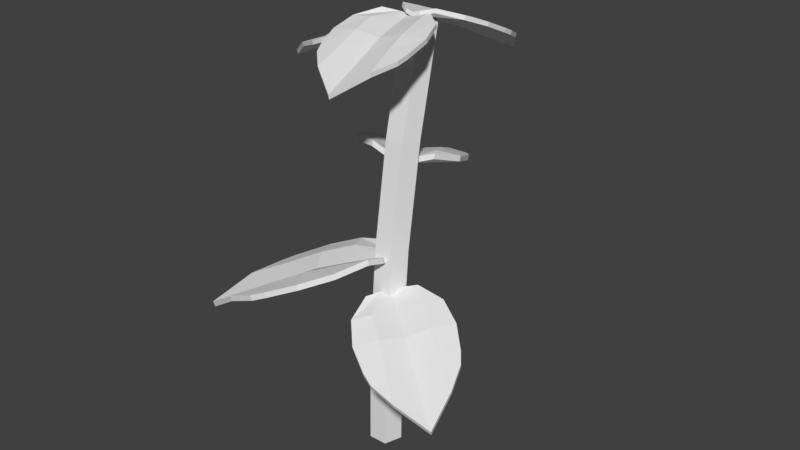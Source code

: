 # Source: crop.blend  (saved by Blender 2.78.0; exported with 4.5.12 LTS)
import bpy
from mathutils import Matrix  # noqa: F401  (used for matrix-valued properties, if any)

bpy.ops.wm.read_factory_settings(use_empty=True)
scene = bpy.context.scene
scene.name = 'Scene'

# ---- collections
col_collection_1 = bpy.data.collections.new('Collection 1'); scene.collection.children.link(col_collection_1)

# ---- materials (node trees are filled in below, after node groups)
mat_material = bpy.data.materials.new('Material')
mat_material.alpha_threshold = 0.0
mat_material.use_transparent_shadow = False
mat_material.roughness = 0.5
mat_material.line_color = (0.0, 0.0, 0.0, 1.0)

# ---- material node trees

# ---- world
world_world = bpy.data.worlds.new('World'); scene.world = world_world
world_world.color = (0.05088, 0.05088, 0.05088)
world_world.use_sun_shadow = False
world_world.sun_shadow_jitter_overblur = 0.0
world_world.cycles.sampling_method = 'MANUAL'

# ---- meshes
me_cube_005 = bpy.data.meshes.new('Cube.005')
me_cube_005.from_pydata([(0.4357, 0.463, -0.02507), (0.2669, -0.5708, -0.02911), (-0.2669, -0.5708, -0.02911), (-0.4357, 0.463, -0.02507), (0.4357, 0.463, 0.02517), (0.2669, -0.5708, 0.02112), (-0.2669, -0.5708, 0.02112), (-0.4357, 0.463, 0.02517), (0.5149, -0.002767, -0.01578), (5.96e-08, 1.036, -0.1185), (-1.672e-07, -0.6366, -0.1149), (-0.5149, -0.002767, -0.01578), (0.5149, -0.002767, 0.03416), (1.192e-07, 1.036, -0.06795), (-2.432e-07, -0.6366, -0.06439), (-0.5149, -0.002767, 0.03416), (-8.941e-08, -0.002767, -0.01385), (0.0, -0.002767, -0.06436), (0.4655, -0.3197, -0.01997), (-0.282, 0.715, -0.02833), (-0.1094, -0.6366, -0.09087), (-0.4753, 0.3141, -0.02061), (0.4655, -0.3197, 0.03009), (-0.282, 0.715, 0.02218), (-0.1094, -0.6366, -0.04035), (-0.4753, 0.3141, 0.02946), (0.4753, 0.3141, -0.02061), (0.282, 0.715, -0.02833), (0.1094, -0.6366, -0.09087), (-0.4655, -0.3197, -0.01997), (0.4753, 0.3141, 0.02946), (0.282, 0.715, 0.02218), (0.1094, -0.6366, -0.04035), (-0.4655, -0.3197, 0.03009), (-1.937e-07, -0.3197, -0.0346), (1.49e-08, 0.3141, -0.0346), (0.2575, -0.002767, 0.05165), (-0.2575, -0.002767, 0.05165), (-0.2575, -0.002767, 0.002192), (0.2575, -0.002767, 0.002192), (2.98e-08, 0.3141, -0.08512), (-5.96e-08, -0.3197, -0.08512), (0.2575, -0.3197, -0.01361), (0.2575, 0.3141, -0.01361), (-0.2575, 0.3141, -0.01361), (-0.2575, 0.3141, 0.03616), (0.2575, 0.3141, 0.03616), (0.2575, -0.3197, 0.03616), (-0.2575, -0.3197, 0.03616), (-0.2575, -0.3197, -0.01361)], [], [(49, 20, 2, 29), (48, 33, 6, 24), (47, 34, 14, 32), (46, 35, 16, 36), (45, 25, 15, 37), (44, 38, 11, 21), (43, 39, 17, 40), (42, 28, 10, 41), (39, 42, 41, 17), (8, 18, 42, 39), (18, 1, 28, 42), (27, 43, 40, 9), (0, 26, 43, 27), (26, 8, 39, 43), (19, 44, 21, 3), (9, 40, 44, 19), (40, 17, 38, 44), (35, 45, 37, 16), (13, 23, 45, 35), (23, 7, 25, 45), (30, 46, 36, 12), (4, 31, 46, 30), (31, 13, 35, 46), (22, 47, 32, 5), (12, 36, 47, 22), (36, 16, 34, 47), (4, 30, 26, 0), (28, 32, 14, 10), (5, 32, 28, 1), (29, 33, 15, 11), (6, 33, 29, 2), (31, 27, 9, 13), (4, 0, 27, 31), (23, 19, 3, 7), (13, 9, 19, 23), (21, 25, 7, 3), (11, 15, 25, 21), (20, 24, 6, 2), (10, 14, 24, 20), (18, 22, 5, 1), (8, 12, 22, 18), (34, 48, 24, 14), (16, 37, 48, 34), (37, 15, 33, 48), (38, 49, 29, 11), (17, 41, 49, 38), (41, 10, 20, 49), (26, 30, 12, 8)])
me_cube_005.materials.append(mat_material)
me_cube_005.use_remesh_preserve_volume = False
me_cube_005.use_remesh_preserve_attributes = False
me_cube_005.use_mirror_vertex_groups = False
me_cube_005.update()
me_cube_004 = bpy.data.meshes.new('Cube.004')
me_cube_004.from_pydata([(0.4357, 0.463, -0.02507), (0.2669, -0.5708, -0.02911), (-0.2669, -0.5708, -0.02911), (-0.4357, 0.463, -0.02507), (0.4357, 0.463, 0.02517), (0.2669, -0.5708, 0.02112), (-0.2669, -0.5708, 0.02112), (-0.4357, 0.463, 0.02517), (0.5149, -0.002767, -0.01578), (5.96e-08, 1.036, -0.1185), (-1.672e-07, -0.6366, -0.1149), (-0.5149, -0.002767, -0.01578), (0.5149, -0.002767, 0.03416), (1.192e-07, 1.036, -0.06795), (-2.432e-07, -0.6366, -0.06439), (-0.5149, -0.002767, 0.03416), (-8.941e-08, -0.002767, -0.01385), (0.0, -0.002767, -0.06436), (0.4655, -0.3197, -0.01997), (-0.282, 0.715, -0.02833), (-0.1094, -0.6366, -0.09087), (-0.4753, 0.3141, -0.02061), (0.4655, -0.3197, 0.03009), (-0.282, 0.715, 0.02218), (-0.1094, -0.6366, -0.04035), (-0.4753, 0.3141, 0.02946), (0.4753, 0.3141, -0.02061), (0.282, 0.715, -0.02833), (0.1094, -0.6366, -0.09087), (-0.4655, -0.3197, -0.01997), (0.4753, 0.3141, 0.02946), (0.282, 0.715, 0.02218), (0.1094, -0.6366, -0.04035), (-0.4655, -0.3197, 0.03009), (-1.937e-07, -0.3197, -0.0346), (1.49e-08, 0.3141, -0.0346), (0.2575, -0.002767, 0.05165), (-0.2575, -0.002767, 0.05165), (-0.2575, -0.002767, 0.002192), (0.2575, -0.002767, 0.002192), (2.98e-08, 0.3141, -0.08512), (-5.96e-08, -0.3197, -0.08512), (0.2575, -0.3197, -0.01361), (0.2575, 0.3141, -0.01361), (-0.2575, 0.3141, -0.01361), (-0.2575, 0.3141, 0.03616), (0.2575, 0.3141, 0.03616), (0.2575, -0.3197, 0.03616), (-0.2575, -0.3197, 0.03616), (-0.2575, -0.3197, -0.01361)], [], [(49, 20, 2, 29), (48, 33, 6, 24), (47, 34, 14, 32), (46, 35, 16, 36), (45, 25, 15, 37), (44, 38, 11, 21), (43, 39, 17, 40), (42, 28, 10, 41), (39, 42, 41, 17), (8, 18, 42, 39), (18, 1, 28, 42), (27, 43, 40, 9), (0, 26, 43, 27), (26, 8, 39, 43), (19, 44, 21, 3), (9, 40, 44, 19), (40, 17, 38, 44), (35, 45, 37, 16), (13, 23, 45, 35), (23, 7, 25, 45), (30, 46, 36, 12), (4, 31, 46, 30), (31, 13, 35, 46), (22, 47, 32, 5), (12, 36, 47, 22), (36, 16, 34, 47), (4, 30, 26, 0), (28, 32, 14, 10), (5, 32, 28, 1), (29, 33, 15, 11), (6, 33, 29, 2), (31, 27, 9, 13), (4, 0, 27, 31), (23, 19, 3, 7), (13, 9, 19, 23), (21, 25, 7, 3), (11, 15, 25, 21), (20, 24, 6, 2), (10, 14, 24, 20), (18, 22, 5, 1), (8, 12, 22, 18), (34, 48, 24, 14), (16, 37, 48, 34), (37, 15, 33, 48), (38, 49, 29, 11), (17, 41, 49, 38), (41, 10, 20, 49), (26, 30, 12, 8)])
me_cube_004.materials.append(mat_material)
me_cube_004.use_remesh_preserve_volume = False
me_cube_004.use_remesh_preserve_attributes = False
me_cube_004.use_mirror_vertex_groups = False
me_cube_004.update()
me_cube_003 = bpy.data.meshes.new('Cube.003')
me_cube_003.from_pydata([(0.4357, 0.463, -0.02507), (0.2669, -0.5708, -0.02911), (-0.2669, -0.5708, -0.02911), (-0.4357, 0.463, -0.02507), (0.4357, 0.463, 0.02517), (0.2669, -0.5708, 0.02112), (-0.2669, -0.5708, 0.02112), (-0.4357, 0.463, 0.02517), (0.5149, -0.002767, -0.01578), (5.96e-08, 1.036, -0.1185), (-1.672e-07, -0.6366, -0.1149), (-0.5149, -0.002767, -0.01578), (0.5149, -0.002767, 0.03416), (1.192e-07, 1.036, -0.06795), (-2.432e-07, -0.6366, -0.06439), (-0.5149, -0.002767, 0.03416), (-8.941e-08, -0.002767, -0.01385), (0.0, -0.002767, -0.06436), (0.4655, -0.3197, -0.01997), (-0.282, 0.715, -0.02833), (-0.1094, -0.6366, -0.09087), (-0.4753, 0.3141, -0.02061), (0.4655, -0.3197, 0.03009), (-0.282, 0.715, 0.02218), (-0.1094, -0.6366, -0.04035), (-0.4753, 0.3141, 0.02946), (0.4753, 0.3141, -0.02061), (0.282, 0.715, -0.02833), (0.1094, -0.6366, -0.09087), (-0.4655, -0.3197, -0.01997), (0.4753, 0.3141, 0.02946), (0.282, 0.715, 0.02218), (0.1094, -0.6366, -0.04035), (-0.4655, -0.3197, 0.03009), (-1.937e-07, -0.3197, -0.0346), (1.49e-08, 0.3141, -0.0346), (0.2575, -0.002767, 0.05165), (-0.2575, -0.002767, 0.05165), (-0.2575, -0.002767, 0.002192), (0.2575, -0.002767, 0.002192), (2.98e-08, 0.3141, -0.08512), (-5.96e-08, -0.3197, -0.08512), (0.2575, -0.3197, -0.01361), (0.2575, 0.3141, -0.01361), (-0.2575, 0.3141, -0.01361), (-0.2575, 0.3141, 0.03616), (0.2575, 0.3141, 0.03616), (0.2575, -0.3197, 0.03616), (-0.2575, -0.3197, 0.03616), (-0.2575, -0.3197, -0.01361)], [], [(49, 20, 2, 29), (48, 33, 6, 24), (47, 34, 14, 32), (46, 35, 16, 36), (45, 25, 15, 37), (44, 38, 11, 21), (43, 39, 17, 40), (42, 28, 10, 41), (39, 42, 41, 17), (8, 18, 42, 39), (18, 1, 28, 42), (27, 43, 40, 9), (0, 26, 43, 27), (26, 8, 39, 43), (19, 44, 21, 3), (9, 40, 44, 19), (40, 17, 38, 44), (35, 45, 37, 16), (13, 23, 45, 35), (23, 7, 25, 45), (30, 46, 36, 12), (4, 31, 46, 30), (31, 13, 35, 46), (22, 47, 32, 5), (12, 36, 47, 22), (36, 16, 34, 47), (4, 30, 26, 0), (28, 32, 14, 10), (5, 32, 28, 1), (29, 33, 15, 11), (6, 33, 29, 2), (31, 27, 9, 13), (4, 0, 27, 31), (23, 19, 3, 7), (13, 9, 19, 23), (21, 25, 7, 3), (11, 15, 25, 21), (20, 24, 6, 2), (10, 14, 24, 20), (18, 22, 5, 1), (8, 12, 22, 18), (34, 48, 24, 14), (16, 37, 48, 34), (37, 15, 33, 48), (38, 49, 29, 11), (17, 41, 49, 38), (41, 10, 20, 49), (26, 30, 12, 8)])
me_cube_003.materials.append(mat_material)
me_cube_003.use_remesh_preserve_volume = False
me_cube_003.use_remesh_preserve_attributes = False
me_cube_003.use_mirror_vertex_groups = False
me_cube_003.update()
me_cube_002 = bpy.data.meshes.new('Cube.002')
me_cube_002.from_pydata([(0.4357, 0.463, -0.02507), (0.2669, -0.5708, -0.02911), (-0.2669, -0.5708, -0.02911), (-0.4357, 0.463, -0.02507), (0.4357, 0.463, 0.02517), (0.2669, -0.5708, 0.02112), (-0.2669, -0.5708, 0.02112), (-0.4357, 0.463, 0.02517), (0.5149, -0.002767, -0.01578), (5.96e-08, 1.036, -0.1185), (-1.672e-07, -0.6366, -0.1149), (-0.5149, -0.002767, -0.01578), (0.5149, -0.002767, 0.03416), (1.192e-07, 1.036, -0.06795), (-2.432e-07, -0.6366, -0.06439), (-0.5149, -0.002767, 0.03416), (-8.941e-08, -0.002767, -0.01385), (0.0, -0.002767, -0.06436), (0.4655, -0.3197, -0.01997), (-0.282, 0.715, -0.02833), (-0.1094, -0.6366, -0.09087), (-0.4753, 0.3141, -0.02061), (0.4655, -0.3197, 0.03009), (-0.282, 0.715, 0.02218), (-0.1094, -0.6366, -0.04035), (-0.4753, 0.3141, 0.02946), (0.4753, 0.3141, -0.02061), (0.282, 0.715, -0.02833), (0.1094, -0.6366, -0.09087), (-0.4655, -0.3197, -0.01997), (0.4753, 0.3141, 0.02946), (0.282, 0.715, 0.02218), (0.1094, -0.6366, -0.04035), (-0.4655, -0.3197, 0.03009), (-1.937e-07, -0.3197, -0.0346), (1.49e-08, 0.3141, -0.0346), (0.2575, -0.002767, 0.05165), (-0.2575, -0.002767, 0.05165), (-0.2575, -0.002767, 0.002192), (0.2575, -0.002767, 0.002192), (2.98e-08, 0.3141, -0.08512), (-5.96e-08, -0.3197, -0.08512), (0.2575, -0.3197, -0.01361), (0.2575, 0.3141, -0.01361), (-0.2575, 0.3141, -0.01361), (-0.2575, 0.3141, 0.03616), (0.2575, 0.3141, 0.03616), (0.2575, -0.3197, 0.03616), (-0.2575, -0.3197, 0.03616), (-0.2575, -0.3197, -0.01361)], [], [(49, 20, 2, 29), (48, 33, 6, 24), (47, 34, 14, 32), (46, 35, 16, 36), (45, 25, 15, 37), (44, 38, 11, 21), (43, 39, 17, 40), (42, 28, 10, 41), (39, 42, 41, 17), (8, 18, 42, 39), (18, 1, 28, 42), (27, 43, 40, 9), (0, 26, 43, 27), (26, 8, 39, 43), (19, 44, 21, 3), (9, 40, 44, 19), (40, 17, 38, 44), (35, 45, 37, 16), (13, 23, 45, 35), (23, 7, 25, 45), (30, 46, 36, 12), (4, 31, 46, 30), (31, 13, 35, 46), (22, 47, 32, 5), (12, 36, 47, 22), (36, 16, 34, 47), (4, 30, 26, 0), (28, 32, 14, 10), (5, 32, 28, 1), (29, 33, 15, 11), (6, 33, 29, 2), (31, 27, 9, 13), (4, 0, 27, 31), (23, 19, 3, 7), (13, 9, 19, 23), (21, 25, 7, 3), (11, 15, 25, 21), (20, 24, 6, 2), (10, 14, 24, 20), (18, 22, 5, 1), (8, 12, 22, 18), (34, 48, 24, 14), (16, 37, 48, 34), (37, 15, 33, 48), (38, 49, 29, 11), (17, 41, 49, 38), (41, 10, 20, 49), (26, 30, 12, 8)])
me_cube_002.materials.append(mat_material)
me_cube_002.use_remesh_preserve_volume = False
me_cube_002.use_remesh_preserve_attributes = False
me_cube_002.use_mirror_vertex_groups = False
me_cube_002.update()
me_cube_001 = bpy.data.meshes.new('Cube.001')
me_cube_001.from_pydata([(0.4357, 0.463, -0.02507), (0.2669, -0.5708, -0.02911), (-0.2669, -0.5708, -0.02911), (-0.4357, 0.463, -0.02507), (0.4357, 0.463, 0.02517), (0.2669, -0.5708, 0.02112), (-0.2669, -0.5708, 0.02112), (-0.4357, 0.463, 0.02517), (0.5149, -0.002767, -0.01578), (5.96e-08, 1.036, -0.1185), (-1.672e-07, -0.6366, -0.1149), (-0.5149, -0.002767, -0.01578), (0.5149, -0.002767, 0.03416), (1.192e-07, 1.036, -0.06795), (-2.432e-07, -0.6366, -0.06439), (-0.5149, -0.002767, 0.03416), (-8.941e-08, -0.002767, -0.01385), (0.0, -0.002767, -0.06436), (0.4655, -0.3197, -0.01997), (-0.282, 0.715, -0.02833), (-0.1094, -0.6366, -0.09087), (-0.4753, 0.3141, -0.02061), (0.4655, -0.3197, 0.03009), (-0.282, 0.715, 0.02218), (-0.1094, -0.6366, -0.04035), (-0.4753, 0.3141, 0.02946), (0.4753, 0.3141, -0.02061), (0.282, 0.715, -0.02833), (0.1094, -0.6366, -0.09087), (-0.4655, -0.3197, -0.01997), (0.4753, 0.3141, 0.02946), (0.282, 0.715, 0.02218), (0.1094, -0.6366, -0.04035), (-0.4655, -0.3197, 0.03009), (-1.937e-07, -0.3197, -0.0346), (1.49e-08, 0.3141, -0.0346), (0.2575, -0.002767, 0.05165), (-0.2575, -0.002767, 0.05165), (-0.2575, -0.002767, 0.002192), (0.2575, -0.002767, 0.002192), (2.98e-08, 0.3141, -0.08512), (-5.96e-08, -0.3197, -0.08512), (0.2575, -0.3197, -0.01361), (0.2575, 0.3141, -0.01361), (-0.2575, 0.3141, -0.01361), (-0.2575, 0.3141, 0.03616), (0.2575, 0.3141, 0.03616), (0.2575, -0.3197, 0.03616), (-0.2575, -0.3197, 0.03616), (-0.2575, -0.3197, -0.01361)], [], [(49, 20, 2, 29), (48, 33, 6, 24), (47, 34, 14, 32), (46, 35, 16, 36), (45, 25, 15, 37), (44, 38, 11, 21), (43, 39, 17, 40), (42, 28, 10, 41), (39, 42, 41, 17), (8, 18, 42, 39), (18, 1, 28, 42), (27, 43, 40, 9), (0, 26, 43, 27), (26, 8, 39, 43), (19, 44, 21, 3), (9, 40, 44, 19), (40, 17, 38, 44), (35, 45, 37, 16), (13, 23, 45, 35), (23, 7, 25, 45), (30, 46, 36, 12), (4, 31, 46, 30), (31, 13, 35, 46), (22, 47, 32, 5), (12, 36, 47, 22), (36, 16, 34, 47), (4, 30, 26, 0), (28, 32, 14, 10), (5, 32, 28, 1), (29, 33, 15, 11), (6, 33, 29, 2), (31, 27, 9, 13), (4, 0, 27, 31), (23, 19, 3, 7), (13, 9, 19, 23), (21, 25, 7, 3), (11, 15, 25, 21), (20, 24, 6, 2), (10, 14, 24, 20), (18, 22, 5, 1), (8, 12, 22, 18), (34, 48, 24, 14), (16, 37, 48, 34), (37, 15, 33, 48), (38, 49, 29, 11), (17, 41, 49, 38), (41, 10, 20, 49), (26, 30, 12, 8)])
me_cube_001.materials.append(mat_material)
me_cube_001.use_remesh_preserve_volume = False
me_cube_001.use_remesh_preserve_attributes = False
me_cube_001.use_mirror_vertex_groups = False
me_cube_001.update()
me_cylinder = bpy.data.meshes.new('Cylinder')
me_cylinder.from_pydata([(-1.016e-08, 0.1481, -0.9854), (-1.016e-08, 0.604, 0.791), (0.1409, 0.04577, -0.9854), (0.1409, 0.5017, 0.791), (0.08706, -0.1198, -0.9854), (0.08706, 0.3361, 0.791), (-0.08706, -0.1198, -0.9854), (-0.08706, 0.3361, 0.791), (-0.1409, 0.04577, -0.9854), (-0.1409, 0.5017, 0.791), (-1.016e-08, 0.1638, -0.5413), (-1.016e-08, 0.2433, -0.09719), (-1.016e-08, 0.39, 0.3469), (0.1409, 0.2877, 0.3469), (0.1409, 0.1409, -0.09719), (0.1409, 0.06143, -0.5413), (0.08706, 0.1221, 0.3469), (0.08706, -0.02467, -0.09719), (0.08706, -0.1042, -0.5413), (-0.08706, 0.1221, 0.3469), (-0.08706, -0.02467, -0.09719), (-0.08706, -0.1042, -0.5413), (-0.1409, 0.2877, 0.3469), (-0.1409, 0.1409, -0.09719), (-0.1409, 0.06143, -0.5413)], [], [(12, 1, 3, 13), (13, 3, 5, 16), (16, 5, 7, 19), (3, 1, 9, 7, 5), (19, 7, 9, 22), (22, 9, 1, 12), (0, 2, 4, 6, 8), (8, 24, 10, 0), (24, 23, 11, 10), (23, 22, 12, 11), (6, 21, 24, 8), (21, 20, 23, 24), (20, 19, 22, 23), (4, 18, 21, 6), (18, 17, 20, 21), (17, 16, 19, 20), (2, 15, 18, 4), (15, 14, 17, 18), (14, 13, 16, 17), (0, 10, 15, 2), (10, 11, 14, 15), (11, 12, 13, 14)])
me_cylinder.use_remesh_preserve_volume = False
me_cylinder.use_remesh_preserve_attributes = False
me_cylinder.use_mirror_vertex_groups = False
me_cylinder.update()
me_cube = bpy.data.meshes.new('Cube')
me_cube.from_pydata([(0.4357, 0.463, -0.02507), (0.2669, -0.5708, -0.02911), (-0.2669, -0.5708, -0.02911), (-0.4357, 0.463, -0.02507), (0.4357, 0.463, 0.02517), (0.2669, -0.5708, 0.02112), (-0.2669, -0.5708, 0.02112), (-0.4357, 0.463, 0.02517), (0.5149, -0.002767, -0.01578), (5.96e-08, 1.036, -0.1185), (-1.672e-07, -0.6366, -0.1149), (-0.5149, -0.002767, -0.01578), (0.5149, -0.002767, 0.03416), (1.192e-07, 1.036, -0.06795), (-2.432e-07, -0.6366, -0.06439), (-0.5149, -0.002767, 0.03416), (-8.941e-08, -0.002767, -0.01385), (0.0, -0.002767, -0.06436), (0.4655, -0.3197, -0.01997), (-0.282, 0.715, -0.02833), (-0.1094, -0.6366, -0.09087), (-0.4753, 0.3141, -0.02061), (0.4655, -0.3197, 0.03009), (-0.282, 0.715, 0.02218), (-0.1094, -0.6366, -0.04035), (-0.4753, 0.3141, 0.02946), (0.4753, 0.3141, -0.02061), (0.282, 0.715, -0.02833), (0.1094, -0.6366, -0.09087), (-0.4655, -0.3197, -0.01997), (0.4753, 0.3141, 0.02946), (0.282, 0.715, 0.02218), (0.1094, -0.6366, -0.04035), (-0.4655, -0.3197, 0.03009), (-1.937e-07, -0.3197, -0.0346), (1.49e-08, 0.3141, -0.0346), (0.2575, -0.002767, 0.05165), (-0.2575, -0.002767, 0.05165), (-0.2575, -0.002767, 0.002192), (0.2575, -0.002767, 0.002192), (2.98e-08, 0.3141, -0.08512), (-5.96e-08, -0.3197, -0.08512), (0.2575, -0.3197, -0.01361), (0.2575, 0.3141, -0.01361), (-0.2575, 0.3141, -0.01361), (-0.2575, 0.3141, 0.03616), (0.2575, 0.3141, 0.03616), (0.2575, -0.3197, 0.03616), (-0.2575, -0.3197, 0.03616), (-0.2575, -0.3197, -0.01361)], [], [(49, 20, 2, 29), (48, 33, 6, 24), (47, 34, 14, 32), (46, 35, 16, 36), (45, 25, 15, 37), (44, 38, 11, 21), (43, 39, 17, 40), (42, 28, 10, 41), (39, 42, 41, 17), (8, 18, 42, 39), (18, 1, 28, 42), (27, 43, 40, 9), (0, 26, 43, 27), (26, 8, 39, 43), (19, 44, 21, 3), (9, 40, 44, 19), (40, 17, 38, 44), (35, 45, 37, 16), (13, 23, 45, 35), (23, 7, 25, 45), (30, 46, 36, 12), (4, 31, 46, 30), (31, 13, 35, 46), (22, 47, 32, 5), (12, 36, 47, 22), (36, 16, 34, 47), (4, 30, 26, 0), (28, 32, 14, 10), (5, 32, 28, 1), (29, 33, 15, 11), (6, 33, 29, 2), (31, 27, 9, 13), (4, 0, 27, 31), (23, 19, 3, 7), (13, 9, 19, 23), (21, 25, 7, 3), (11, 15, 25, 21), (20, 24, 6, 2), (10, 14, 24, 20), (18, 22, 5, 1), (8, 12, 22, 18), (34, 48, 24, 14), (16, 37, 48, 34), (37, 15, 33, 48), (38, 49, 29, 11), (17, 41, 49, 38), (41, 10, 20, 49), (26, 30, 12, 8)])
me_cube.materials.append(mat_material)
me_cube.use_remesh_preserve_volume = False
me_cube.use_remesh_preserve_attributes = False
me_cube.use_mirror_vertex_groups = False
me_cube.update()

# ---- objects
ob_cube_005 = bpy.data.objects.new('Cube.005', me_cube_005)
ob_cube_004 = bpy.data.objects.new('Cube.004', me_cube_004)
ob_cube_003 = bpy.data.objects.new('Cube.003', me_cube_003)
ob_cube_002 = bpy.data.objects.new('Cube.002', me_cube_002)
ob_cube_001 = bpy.data.objects.new('Cube.001', me_cube_001)
ob_cylinder = bpy.data.objects.new('Cylinder', me_cylinder)
ob_cube = bpy.data.objects.new('Cube', me_cube)

# ---- transforms, parenting, visibility, modifiers, constraints
ob_cube_005.location = (0.0895, -0.0455, 0.2323)
ob_cube_005.rotation_euler = (-0.3661, 0.1442, 4.02)
ob_cube_005.scale = (0.1631, 0.1631, 0.1631)
ob_cube_005.lock_rotations_4d = False
ob_cube_005.empty_display_type = 'ARROWS'
ob_cube_005.lineart.crease_threshold = 0.0
ob_cube_004.location = (-0.1043, -0.04365, 0.2884)
ob_cube_004.rotation_euler = (-0.3661, 0.1442, 2.047)
ob_cube_004.scale = (0.1913, 0.1913, 0.1913)
ob_cube_004.lock_rotations_4d = False
ob_cube_004.empty_display_type = 'ARROWS'
ob_cube_004.lineart.crease_threshold = 0.0
ob_cube_003.location = (-0.07136, 0.1658, 0.4446)
ob_cube_003.rotation_euler = (-0.3661, 0.1442, 0.5046)
ob_cube_003.scale = (0.1913, 0.1913, 0.1913)
ob_cube_003.lock_rotations_4d = False
ob_cube_003.empty_display_type = 'ARROWS'
ob_cube_003.lineart.crease_threshold = 0.0
ob_cube_002.location = (-0.1033, 0.09201, 0.6631)
ob_cube_002.rotation_euler = (-0.3343, 0.08598, -4.548)
ob_cube_002.scale = (0.1403, 0.1403, 0.1403)
ob_cube_002.lock_rotations_4d = False
ob_cube_002.empty_display_type = 'ARROWS'
ob_cube_002.lineart.crease_threshold = 0.0
ob_cube_001.location = (-0.0009701, 0.004003, 0.6914)
ob_cube_001.rotation_euler = (-0.1949, 0.04301, -2.927)
ob_cube_001.scale = (0.1506, 0.1506, 0.1506)
ob_cube_001.lock_rotations_4d = False
ob_cube_001.empty_display_type = 'ARROWS'
ob_cube_001.lineart.crease_threshold = 0.0
ob_cylinder.location = (-0.0009701, 0.01309, 0.3705)
ob_cylinder.scale = (0.1913, 0.1913, 0.4118)
ob_cylinder.lineart.crease_threshold = 0.0
ob_cube.location = (0.0116, 0.1712, 0.6829)
ob_cube.rotation_euler = (-0.3977, -0.07912, -0.1726)
ob_cube.scale = (0.1416, 0.1416, 0.1416)
ob_cube.lock_rotations_4d = False
ob_cube.empty_display_type = 'ARROWS'
ob_cube.lineart.crease_threshold = 0.0

# ---- collection membership
col_collection_1.objects.link(ob_cube_005)
col_collection_1.objects.link(ob_cube_004)
col_collection_1.objects.link(ob_cube_003)
col_collection_1.objects.link(ob_cube_002)
col_collection_1.objects.link(ob_cube_001)
col_collection_1.objects.link(ob_cylinder)
col_collection_1.objects.link(ob_cube)

# ---- scene / render settings (as saved in the file)
scene.frame_start = 1; scene.frame_end = 250; scene.frame_set(1)
scene.render.engine = 'BLENDER_EEVEE_NEXT'
scene.render.resolution_percentage = 50
scene.render.dither_intensity = 0.0
scene.cycles.use_denoising = False
scene.cycles.samples = 128
scene.cycles.sampling_pattern = 'TABULATED_SOBOL'
scene.cycles.light_sampling_threshold = 0.0
scene.cycles.use_adaptive_sampling = False
scene.cycles.use_light_tree = False
scene.cycles.blur_glossy = 0.0
scene.cycles.sample_clamp_indirect = 0.0
scene.view_settings.view_transform = 'Standard'
bpy.context.view_layer.update()

# ---- added for rendering (the .blend has no active camera and no usable light): camera, sun
cam_auto = bpy.data.cameras.new('AutoCamera')
cam_auto.lens = 50.0
cam_auto.sensor_width = 36.0
cam_auto.clip_end = 1000.0
ob_auto_camera = bpy.data.objects.new('AutoCamera', cam_auto)
scene.collection.objects.link(ob_auto_camera)
ob_auto_camera.location = (1.02799, -1.18381, 1.18634)
ob_auto_camera.rotation_euler = (1.09748, -7.21219e-08, 0.694738)
scene.camera = ob_auto_camera
light_auto_sun = bpy.data.lights.new('AutoSun', 'SUN')
light_auto_sun.energy = 3.0
light_auto_sun.angle = 0.0523599
ob_auto_sun = bpy.data.objects.new('AutoSun', light_auto_sun)
scene.collection.objects.link(ob_auto_sun)
ob_auto_sun.rotation_euler = (0.872665, 0.174533, 0.523599)
bpy.context.view_layer.update()

